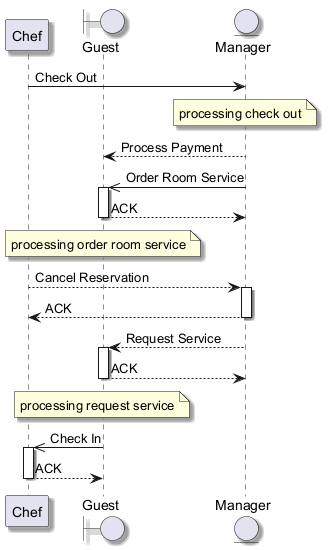

The diagram above was rendered by PlantUML. Its source (embedded in the PNG):
@startuml
skinparam backgroundColor #FFFFFF
skinparam classBackgroundColor #F1F8E9
skinparam classBorderColor #33691E
skinparam shadowing true
participant "Chef" as C
boundary "Guest" as G
entity "Manager" as M
C -> M : Check Out
note over M : processing check out
M --> G : Process Payment
M ->> G : Order Room Service
activate G
G --> M : ACK
deactivate G
note over G : processing order room service
C --> M : Cancel Reservation
activate M
M --> C : ACK
deactivate M
M --> G : Request Service
activate G
G --> M : ACK
deactivate G
note over G : processing request service
G ->> C : Check In
activate C
C --> G : ACK
deactivate C
@enduml